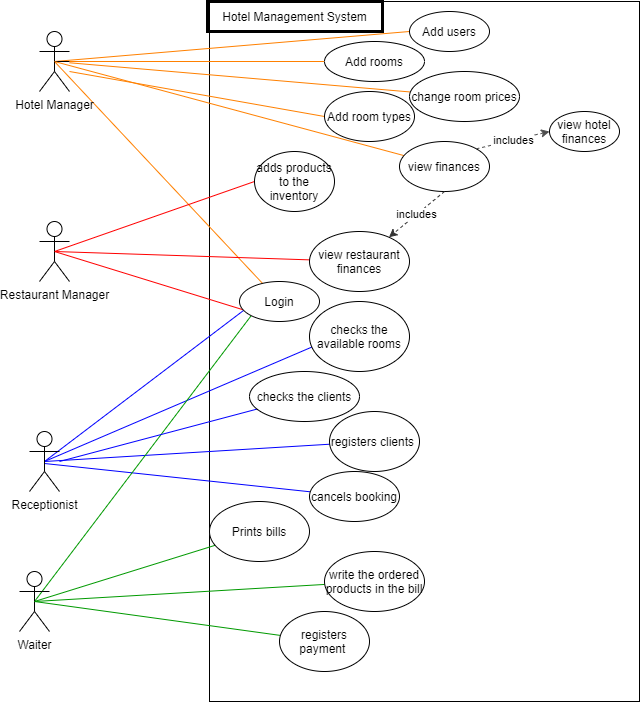

The diagram above was exported from draw.io. Its source (the exported page's mxGraphModel, read from the mxfile embedded in the PNG):
<mxGraphModel dx="868" dy="482" grid="1" gridSize="10" guides="1" tooltips="1" connect="1" arrows="1" fold="1" page="1" pageScale="1" pageWidth="850" pageHeight="1100" math="0" shadow="0">
  <root>
    <mxCell id="0" />
    <mxCell id="1" parent="0" />
    <mxCell id="lcOYreQ6hOF73alEgY6u-16" value="" style="rounded=0;whiteSpace=wrap;html=1;" parent="1" vertex="1">
      <mxGeometry x="340" y="60" width="430" height="700" as="geometry" />
    </mxCell>
    <mxCell id="lcOYreQ6hOF73alEgY6u-17" style="rounded=0;orthogonalLoop=1;jettySize=auto;html=1;endArrow=none;endFill=0;strokeColor=#FF8000;exitX=0.5;exitY=0.5;exitDx=0;exitDy=0;exitPerimeter=0;" parent="1" source="lcOYreQ6hOF73alEgY6u-1" target="lcOYreQ6hOF73alEgY6u-15" edge="1">
      <mxGeometry relative="1" as="geometry" />
    </mxCell>
    <mxCell id="cPRnLCDdsMB1OjQEblNL-3" style="rounded=0;orthogonalLoop=1;jettySize=auto;html=1;entryX=0;entryY=0.5;entryDx=0;entryDy=0;fillColor=#dae8fc;endArrow=none;endFill=0;strokeColor=#FF8000;exitX=0.5;exitY=0.5;exitDx=0;exitDy=0;exitPerimeter=0;" parent="1" source="lcOYreQ6hOF73alEgY6u-1" target="cPRnLCDdsMB1OjQEblNL-1" edge="1">
      <mxGeometry relative="1" as="geometry" />
    </mxCell>
    <mxCell id="cPRnLCDdsMB1OjQEblNL-9" style="edgeStyle=none;rounded=0;orthogonalLoop=1;jettySize=auto;html=1;endArrow=none;endFill=0;fillColor=#d5e8d4;strokeColor=#FF8000;" parent="1" source="lcOYreQ6hOF73alEgY6u-1" target="cPRnLCDdsMB1OjQEblNL-7" edge="1">
      <mxGeometry relative="1" as="geometry" />
    </mxCell>
    <mxCell id="cPRnLCDdsMB1OjQEblNL-10" style="edgeStyle=none;rounded=0;orthogonalLoop=1;jettySize=auto;html=1;entryX=0;entryY=0.5;entryDx=0;entryDy=0;endArrow=none;endFill=0;fillColor=#ffe6cc;strokeColor=#FF8000;" parent="1" source="lcOYreQ6hOF73alEgY6u-1" target="cPRnLCDdsMB1OjQEblNL-8" edge="1">
      <mxGeometry relative="1" as="geometry">
        <Array as="points">
          <mxPoint x="200" y="130" />
        </Array>
      </mxGeometry>
    </mxCell>
    <mxCell id="lcOYreQ6hOF73alEgY6u-1" value="Hotel Manager" style="shape=umlActor;verticalLabelPosition=bottom;verticalAlign=top;html=1;outlineConnect=0;" parent="1" vertex="1">
      <mxGeometry x="170" y="90" width="30" height="60" as="geometry" />
    </mxCell>
    <mxCell id="cPRnLCDdsMB1OjQEblNL-6" style="rounded=0;orthogonalLoop=1;jettySize=auto;html=1;entryX=0;entryY=0.5;entryDx=0;entryDy=0;endArrow=none;endFill=0;gradientColor=#7ea6e0;fillColor=#dae8fc;strokeColor=#FF0000;exitX=0.5;exitY=0.5;exitDx=0;exitDy=0;exitPerimeter=0;" parent="1" source="lcOYreQ6hOF73alEgY6u-4" target="cPRnLCDdsMB1OjQEblNL-5" edge="1">
      <mxGeometry relative="1" as="geometry" />
    </mxCell>
    <mxCell id="cPRnLCDdsMB1OjQEblNL-15" style="edgeStyle=none;rounded=0;orthogonalLoop=1;jettySize=auto;html=1;entryX=0.075;entryY=0.725;entryDx=0;entryDy=0;entryPerimeter=0;endArrow=none;endFill=0;fillColor=#e51400;strokeColor=#FF0000;exitX=0.5;exitY=0.5;exitDx=0;exitDy=0;exitPerimeter=0;" parent="1" source="lcOYreQ6hOF73alEgY6u-4" target="lcOYreQ6hOF73alEgY6u-15" edge="1">
      <mxGeometry relative="1" as="geometry" />
    </mxCell>
    <mxCell id="lcOYreQ6hOF73alEgY6u-4" value="Restaurant Manager" style="shape=umlActor;verticalLabelPosition=bottom;verticalAlign=top;html=1;outlineConnect=0;" parent="1" vertex="1">
      <mxGeometry x="170" y="280" width="30" height="60" as="geometry" />
    </mxCell>
    <mxCell id="lcOYreQ6hOF73alEgY6u-23" style="rounded=0;orthogonalLoop=1;jettySize=auto;html=1;endArrow=none;endFill=0;fillColor=#e1d5e7;strokeColor=#0000FF;exitX=0.5;exitY=0.5;exitDx=0;exitDy=0;exitPerimeter=0;" parent="1" source="lcOYreQ6hOF73alEgY6u-5" target="lcOYreQ6hOF73alEgY6u-22" edge="1">
      <mxGeometry relative="1" as="geometry" />
    </mxCell>
    <mxCell id="cPRnLCDdsMB1OjQEblNL-11" style="edgeStyle=none;rounded=0;orthogonalLoop=1;jettySize=auto;html=1;entryX=0.025;entryY=0.65;entryDx=0;entryDy=0;entryPerimeter=0;endArrow=none;endFill=0;fillColor=#fff2cc;strokeColor=#0000FF;exitX=0.5;exitY=0.5;exitDx=0;exitDy=0;exitPerimeter=0;" parent="1" source="lcOYreQ6hOF73alEgY6u-5" target="cPRnLCDdsMB1OjQEblNL-2" edge="1">
      <mxGeometry relative="1" as="geometry" />
    </mxCell>
    <mxCell id="cPRnLCDdsMB1OjQEblNL-13" style="edgeStyle=none;rounded=0;orthogonalLoop=1;jettySize=auto;html=1;endArrow=none;endFill=0;strokeColor=#0000FF;" parent="1" target="cPRnLCDdsMB1OjQEblNL-12" edge="1">
      <mxGeometry relative="1" as="geometry">
        <mxPoint x="175" y="522" as="sourcePoint" />
      </mxGeometry>
    </mxCell>
    <mxCell id="cPRnLCDdsMB1OjQEblNL-16" style="edgeStyle=none;rounded=0;orthogonalLoop=1;jettySize=auto;html=1;entryX=0.05;entryY=0.725;entryDx=0;entryDy=0;entryPerimeter=0;endArrow=none;endFill=0;fillColor=#e3c800;strokeColor=#0000FF;exitX=0.5;exitY=0.5;exitDx=0;exitDy=0;exitPerimeter=0;" parent="1" source="lcOYreQ6hOF73alEgY6u-5" target="lcOYreQ6hOF73alEgY6u-15" edge="1">
      <mxGeometry relative="1" as="geometry" />
    </mxCell>
    <mxCell id="lcOYreQ6hOF73alEgY6u-5" value="Receptionist" style="shape=umlActor;verticalLabelPosition=bottom;verticalAlign=top;html=1;outlineConnect=0;" parent="1" vertex="1">
      <mxGeometry x="160" y="490" width="30" height="60" as="geometry" />
    </mxCell>
    <mxCell id="cPRnLCDdsMB1OjQEblNL-17" style="edgeStyle=none;rounded=0;orthogonalLoop=1;jettySize=auto;html=1;entryX=0;entryY=1;entryDx=0;entryDy=0;endArrow=none;endFill=0;fillColor=#f8cecc;gradientColor=#ea6b66;exitX=0.5;exitY=0.5;exitDx=0;exitDy=0;exitPerimeter=0;strokeColor=#009900;" parent="1" source="lcOYreQ6hOF73alEgY6u-7" target="lcOYreQ6hOF73alEgY6u-15" edge="1">
      <mxGeometry relative="1" as="geometry" />
    </mxCell>
    <mxCell id="cPRnLCDdsMB1OjQEblNL-24" style="edgeStyle=none;rounded=0;orthogonalLoop=1;jettySize=auto;html=1;endArrow=none;endFill=0;strokeColor=#009900;exitX=0.5;exitY=0.5;exitDx=0;exitDy=0;exitPerimeter=0;" parent="1" source="lcOYreQ6hOF73alEgY6u-7" target="cPRnLCDdsMB1OjQEblNL-21" edge="1">
      <mxGeometry relative="1" as="geometry" />
    </mxCell>
    <mxCell id="lcOYreQ6hOF73alEgY6u-7" value="Waiter" style="shape=umlActor;verticalLabelPosition=bottom;verticalAlign=top;html=1;outlineConnect=0;" parent="1" vertex="1">
      <mxGeometry x="150" y="630" width="30" height="60" as="geometry" />
    </mxCell>
    <mxCell id="lcOYreQ6hOF73alEgY6u-15" value="Login" style="ellipse;whiteSpace=wrap;html=1;" parent="1" vertex="1">
      <mxGeometry x="370" y="340" width="80" height="40" as="geometry" />
    </mxCell>
    <mxCell id="lcOYreQ6hOF73alEgY6u-19" value="Hotel Management System" style="text;html=1;fillColor=none;align=center;verticalAlign=middle;whiteSpace=wrap;rounded=0;strokeWidth=3;strokeColor=#000000;" parent="1" vertex="1">
      <mxGeometry x="338" y="60" width="175" height="30" as="geometry" />
    </mxCell>
    <mxCell id="lcOYreQ6hOF73alEgY6u-22" value="registers clients&amp;nbsp;" style="ellipse;whiteSpace=wrap;html=1;" parent="1" vertex="1">
      <mxGeometry x="460" y="470" width="90" height="60" as="geometry" />
    </mxCell>
    <mxCell id="cPRnLCDdsMB1OjQEblNL-1" value="Add users" style="ellipse;whiteSpace=wrap;html=1;" parent="1" vertex="1">
      <mxGeometry x="540" y="70" width="80" height="40" as="geometry" />
    </mxCell>
    <mxCell id="cPRnLCDdsMB1OjQEblNL-2" value="checks the available rooms" style="ellipse;whiteSpace=wrap;html=1;" parent="1" vertex="1">
      <mxGeometry x="440" y="360" width="100" height="70" as="geometry" />
    </mxCell>
    <mxCell id="cPRnLCDdsMB1OjQEblNL-5" value="adds products to the inventory" style="ellipse;whiteSpace=wrap;html=1;" parent="1" vertex="1">
      <mxGeometry x="385" y="210" width="80" height="60" as="geometry" />
    </mxCell>
    <mxCell id="cPRnLCDdsMB1OjQEblNL-7" value="Add rooms" style="ellipse;whiteSpace=wrap;html=1;" parent="1" vertex="1">
      <mxGeometry x="455" y="100" width="100" height="40" as="geometry" />
    </mxCell>
    <mxCell id="cPRnLCDdsMB1OjQEblNL-8" value="Add room types" style="ellipse;whiteSpace=wrap;html=1;" parent="1" vertex="1">
      <mxGeometry x="455" y="150" width="90" height="50" as="geometry" />
    </mxCell>
    <mxCell id="cPRnLCDdsMB1OjQEblNL-12" value="cancels booking" style="ellipse;whiteSpace=wrap;html=1;" parent="1" vertex="1">
      <mxGeometry x="440" y="530" width="90" height="50" as="geometry" />
    </mxCell>
    <mxCell id="cPRnLCDdsMB1OjQEblNL-19" style="edgeStyle=none;rounded=0;orthogonalLoop=1;jettySize=auto;html=1;entryX=0.5;entryY=0.5;entryDx=0;entryDy=0;entryPerimeter=0;endArrow=none;endFill=0;gradientColor=#d5739d;fillColor=#e6d0de;strokeColor=#009900;" parent="1" source="cPRnLCDdsMB1OjQEblNL-18" target="lcOYreQ6hOF73alEgY6u-7" edge="1">
      <mxGeometry relative="1" as="geometry" />
    </mxCell>
    <mxCell id="cPRnLCDdsMB1OjQEblNL-18" value="registers payment&amp;nbsp;" style="ellipse;whiteSpace=wrap;html=1;" parent="1" vertex="1">
      <mxGeometry x="410" y="670" width="90" height="60" as="geometry" />
    </mxCell>
    <mxCell id="cPRnLCDdsMB1OjQEblNL-20" style="edgeStyle=none;rounded=0;orthogonalLoop=1;jettySize=auto;html=1;exitX=0.5;exitY=0.5;exitDx=0;exitDy=0;exitPerimeter=0;endArrow=none;endFill=0;strokeColor=#000000;" parent="1" source="lcOYreQ6hOF73alEgY6u-1" target="lcOYreQ6hOF73alEgY6u-1" edge="1">
      <mxGeometry relative="1" as="geometry" />
    </mxCell>
    <mxCell id="cPRnLCDdsMB1OjQEblNL-21" value="Prints bills" style="ellipse;whiteSpace=wrap;html=1;" parent="1" vertex="1">
      <mxGeometry x="340" y="560" width="100" height="60" as="geometry" />
    </mxCell>
    <mxCell id="cPRnLCDdsMB1OjQEblNL-23" style="edgeStyle=none;rounded=0;orthogonalLoop=1;jettySize=auto;html=1;entryX=0.5;entryY=0.5;entryDx=0;entryDy=0;entryPerimeter=0;endArrow=none;endFill=0;strokeColor=#009900;" parent="1" target="lcOYreQ6hOF73alEgY6u-5" edge="1">
      <mxGeometry relative="1" as="geometry">
        <mxPoint x="175" y="520" as="sourcePoint" />
      </mxGeometry>
    </mxCell>
    <mxCell id="FOPf9rznJU1KDQ2YcCak-3" style="rounded=0;orthogonalLoop=1;jettySize=auto;html=1;strokeColor=#FF8000;endArrow=none;endFill=0;" edge="1" parent="1" source="FOPf9rznJU1KDQ2YcCak-2" target="lcOYreQ6hOF73alEgY6u-1">
      <mxGeometry relative="1" as="geometry" />
    </mxCell>
    <mxCell id="FOPf9rznJU1KDQ2YcCak-2" value="change room prices" style="ellipse;whiteSpace=wrap;html=1;" vertex="1" parent="1">
      <mxGeometry x="540" y="130" width="110" height="50" as="geometry" />
    </mxCell>
    <mxCell id="FOPf9rznJU1KDQ2YcCak-6" style="edgeStyle=none;rounded=0;orthogonalLoop=1;jettySize=auto;html=1;endArrow=none;endFill=0;strokeColor=#FF8000;entryX=0.5;entryY=0.5;entryDx=0;entryDy=0;entryPerimeter=0;" edge="1" parent="1" source="FOPf9rznJU1KDQ2YcCak-4" target="lcOYreQ6hOF73alEgY6u-1">
      <mxGeometry relative="1" as="geometry" />
    </mxCell>
    <mxCell id="FOPf9rznJU1KDQ2YcCak-4" value="view finances" style="ellipse;whiteSpace=wrap;html=1;" vertex="1" parent="1">
      <mxGeometry x="530" y="200" width="90" height="50" as="geometry" />
    </mxCell>
    <mxCell id="FOPf9rznJU1KDQ2YcCak-8" style="edgeStyle=none;rounded=0;orthogonalLoop=1;jettySize=auto;html=1;endArrow=none;endFill=0;strokeColor=#009900;entryX=0.5;entryY=0.5;entryDx=0;entryDy=0;entryPerimeter=0;" edge="1" parent="1" source="FOPf9rznJU1KDQ2YcCak-7" target="lcOYreQ6hOF73alEgY6u-7">
      <mxGeometry relative="1" as="geometry">
        <mxPoint x="170" y="640" as="targetPoint" />
      </mxGeometry>
    </mxCell>
    <mxCell id="FOPf9rznJU1KDQ2YcCak-7" value="write the ordered products in the bill" style="ellipse;whiteSpace=wrap;html=1;" vertex="1" parent="1">
      <mxGeometry x="455" y="610" width="100" height="60" as="geometry" />
    </mxCell>
    <mxCell id="FOPf9rznJU1KDQ2YcCak-10" style="edgeStyle=none;rounded=0;orthogonalLoop=1;jettySize=auto;html=1;endArrow=none;endFill=0;strokeColor=#0000FF;" edge="1" parent="1" source="FOPf9rznJU1KDQ2YcCak-9">
      <mxGeometry relative="1" as="geometry">
        <mxPoint x="190" y="520" as="targetPoint" />
      </mxGeometry>
    </mxCell>
    <mxCell id="FOPf9rznJU1KDQ2YcCak-9" value="checks the clients" style="ellipse;whiteSpace=wrap;html=1;" vertex="1" parent="1">
      <mxGeometry x="380" y="430" width="110" height="50" as="geometry" />
    </mxCell>
    <mxCell id="FOPf9rznJU1KDQ2YcCak-12" style="edgeStyle=none;rounded=0;orthogonalLoop=1;jettySize=auto;html=1;entryX=0.5;entryY=0.5;entryDx=0;entryDy=0;entryPerimeter=0;endArrow=none;endFill=0;strokeColor=#FF0000;" edge="1" parent="1" source="FOPf9rznJU1KDQ2YcCak-11" target="lcOYreQ6hOF73alEgY6u-4">
      <mxGeometry relative="1" as="geometry" />
    </mxCell>
    <mxCell id="FOPf9rznJU1KDQ2YcCak-11" value="view restaurant finances" style="ellipse;whiteSpace=wrap;html=1;" vertex="1" parent="1">
      <mxGeometry x="440" y="290" width="100" height="60" as="geometry" />
    </mxCell>
    <mxCell id="FOPf9rznJU1KDQ2YcCak-13" value="view hotel finances" style="ellipse;whiteSpace=wrap;html=1;" vertex="1" parent="1">
      <mxGeometry x="680" y="170" width="70" height="40" as="geometry" />
    </mxCell>
    <mxCell id="FOPf9rznJU1KDQ2YcCak-14" value="&lt;span style=&quot;font-weight: 400&quot;&gt;includes&lt;/span&gt;" style="endArrow=classic;html=1;exitX=1;exitY=0;exitDx=0;exitDy=0;dashed=1;fontStyle=1;strokeColor=#4D4D4D;entryX=0;entryY=0.5;entryDx=0;entryDy=0;" edge="1" parent="1" source="FOPf9rznJU1KDQ2YcCak-4" target="FOPf9rznJU1KDQ2YcCak-13">
      <mxGeometry width="50" height="50" relative="1" as="geometry">
        <mxPoint x="620" y="240" as="sourcePoint" />
        <mxPoint x="670" y="190" as="targetPoint" />
      </mxGeometry>
    </mxCell>
    <mxCell id="FOPf9rznJU1KDQ2YcCak-15" value="includes" style="endArrow=classic;html=1;exitX=0.5;exitY=1;exitDx=0;exitDy=0;dashed=1;strokeColor=#333333;" edge="1" parent="1" source="FOPf9rznJU1KDQ2YcCak-4" target="FOPf9rznJU1KDQ2YcCak-11">
      <mxGeometry width="50" height="50" relative="1" as="geometry">
        <mxPoint x="659.9998051533947" y="303.6623304703364" as="sourcePoint" />
        <mxPoint x="510" y="260" as="targetPoint" />
      </mxGeometry>
    </mxCell>
  </root>
</mxGraphModel>